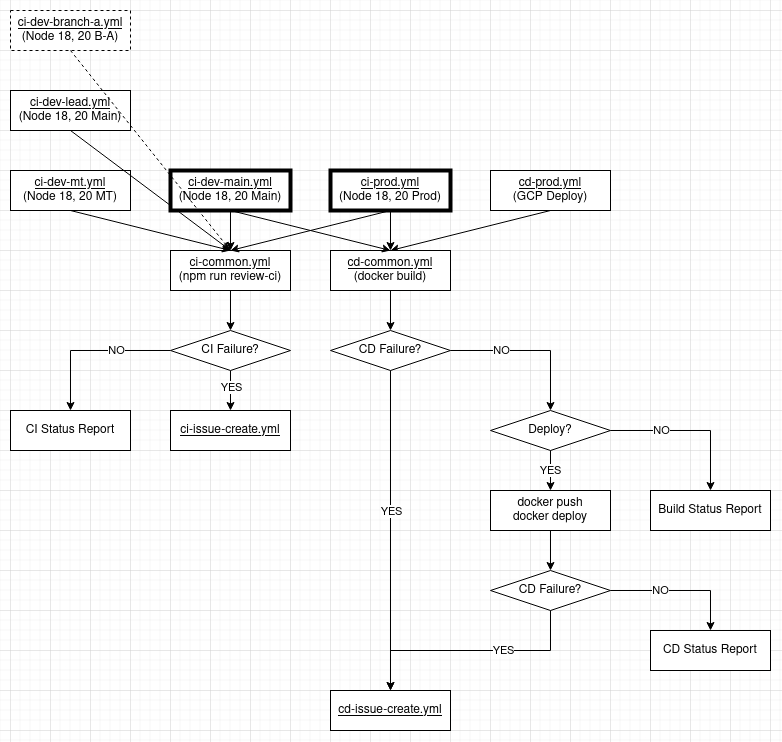

The diagram above was exported from draw.io. Its source (the exported page's mxGraphModel, read from the mxfile embedded in the PNG):
<mxGraphModel dx="846" dy="734" grid="1" gridSize="10" guides="1" tooltips="1" connect="1" arrows="1" fold="1" page="1" pageScale="1" pageWidth="850" pageHeight="1100" math="0" shadow="0">
  <root>
    <mxCell id="0" />
    <mxCell id="1" parent="0" />
    <mxCell id="-jWsumoPdzjG4tQZrH7C-1" value="&lt;div&gt;&lt;u&gt;ci-dev-mt.yml&lt;/u&gt;&lt;/div&gt;(Node 18, 20 MT)" style="rounded=0;whiteSpace=wrap;html=1;" vertex="1" parent="1">
      <mxGeometry x="80" y="320" width="120" height="40" as="geometry" />
    </mxCell>
    <mxCell id="-jWsumoPdzjG4tQZrH7C-2" value="&lt;div&gt;&lt;u&gt;ci-prod.yml&lt;/u&gt;&lt;/div&gt;&lt;div&gt;(Node 18, 20 Prod)&lt;br&gt;&lt;/div&gt;" style="rounded=0;whiteSpace=wrap;html=1;strokeWidth=4;" vertex="1" parent="1">
      <mxGeometry x="400" y="320" width="120" height="40" as="geometry" />
    </mxCell>
    <mxCell id="-jWsumoPdzjG4tQZrH7C-3" value="Deploy?" style="rhombus;whiteSpace=wrap;html=1;" vertex="1" parent="1">
      <mxGeometry x="560" y="560" width="120" height="40" as="geometry" />
    </mxCell>
    <mxCell id="-jWsumoPdzjG4tQZrH7C-5" value="&lt;div&gt;&lt;u&gt;ci-common.yml&lt;/u&gt;&lt;/div&gt;&lt;div&gt;(npm run review-ci)&lt;br&gt;&lt;/div&gt;" style="rounded=0;whiteSpace=wrap;html=1;" vertex="1" parent="1">
      <mxGeometry x="240" y="400" width="120" height="40" as="geometry" />
    </mxCell>
    <mxCell id="-jWsumoPdzjG4tQZrH7C-6" value="" style="endArrow=classic;html=1;rounded=0;exitX=0.5;exitY=1;exitDx=0;exitDy=0;entryX=0.5;entryY=0;entryDx=0;entryDy=0;" edge="1" parent="1" source="-jWsumoPdzjG4tQZrH7C-24" target="-jWsumoPdzjG4tQZrH7C-5">
      <mxGeometry width="50" height="50" relative="1" as="geometry">
        <mxPoint x="140" y="360" as="sourcePoint" />
        <mxPoint x="450" y="500" as="targetPoint" />
      </mxGeometry>
    </mxCell>
    <mxCell id="-jWsumoPdzjG4tQZrH7C-7" value="" style="endArrow=classic;html=1;rounded=0;exitX=0.5;exitY=1;exitDx=0;exitDy=0;entryX=0.5;entryY=0;entryDx=0;entryDy=0;" edge="1" parent="1" source="-jWsumoPdzjG4tQZrH7C-1" target="-jWsumoPdzjG4tQZrH7C-5">
      <mxGeometry width="50" height="50" relative="1" as="geometry">
        <mxPoint x="140" y="390" as="sourcePoint" />
        <mxPoint x="230" y="480" as="targetPoint" />
      </mxGeometry>
    </mxCell>
    <mxCell id="-jWsumoPdzjG4tQZrH7C-8" value="&lt;div&gt;&lt;u&gt;cd-prod.yml&lt;/u&gt;&lt;/div&gt;&lt;div&gt;(GCP Deploy)&lt;br&gt;&lt;/div&gt;" style="rounded=0;whiteSpace=wrap;html=1;" vertex="1" parent="1">
      <mxGeometry x="560" y="320" width="120" height="40" as="geometry" />
    </mxCell>
    <mxCell id="-jWsumoPdzjG4tQZrH7C-9" value="" style="endArrow=classic;html=1;rounded=0;exitX=0.5;exitY=1;exitDx=0;exitDy=0;entryX=0.5;entryY=0;entryDx=0;entryDy=0;strokeWidth=1;" edge="1" parent="1" source="-jWsumoPdzjG4tQZrH7C-2" target="-jWsumoPdzjG4tQZrH7C-5">
      <mxGeometry width="50" height="50" relative="1" as="geometry">
        <mxPoint x="150" y="390" as="sourcePoint" />
        <mxPoint x="310" y="470" as="targetPoint" />
      </mxGeometry>
    </mxCell>
    <mxCell id="-jWsumoPdzjG4tQZrH7C-10" value="" style="endArrow=classic;html=1;rounded=0;entryX=0.5;entryY=0;entryDx=0;entryDy=0;exitX=0;exitY=0.5;exitDx=0;exitDy=0;" edge="1" parent="1" source="-jWsumoPdzjG4tQZrH7C-38" target="-jWsumoPdzjG4tQZrH7C-13">
      <mxGeometry width="50" height="50" relative="1" as="geometry">
        <mxPoint x="90" y="490" as="sourcePoint" />
        <mxPoint x="80" y="510" as="targetPoint" />
        <Array as="points">
          <mxPoint x="140" y="500" />
        </Array>
      </mxGeometry>
    </mxCell>
    <mxCell id="-jWsumoPdzjG4tQZrH7C-39" value="NO" style="edgeLabel;html=1;align=center;verticalAlign=middle;resizable=0;points=[];" vertex="1" connectable="0" parent="-jWsumoPdzjG4tQZrH7C-10">
      <mxGeometry x="-0.2057" relative="1" as="geometry">
        <mxPoint x="9" as="offset" />
      </mxGeometry>
    </mxCell>
    <mxCell id="-jWsumoPdzjG4tQZrH7C-11" value="" style="endArrow=classic;html=1;rounded=0;exitX=0.5;exitY=1;exitDx=0;exitDy=0;entryX=0.5;entryY=0;entryDx=0;entryDy=0;" edge="1" parent="1" source="-jWsumoPdzjG4tQZrH7C-2" target="-jWsumoPdzjG4tQZrH7C-18">
      <mxGeometry width="50" height="50" relative="1" as="geometry">
        <mxPoint x="540.5" y="380" as="sourcePoint" />
        <mxPoint x="540" y="380" as="targetPoint" />
      </mxGeometry>
    </mxCell>
    <mxCell id="-jWsumoPdzjG4tQZrH7C-12" value="" style="endArrow=classic;html=1;rounded=0;exitX=0.5;exitY=1;exitDx=0;exitDy=0;entryX=0.5;entryY=0;entryDx=0;entryDy=0;" edge="1" parent="1" source="-jWsumoPdzjG4tQZrH7C-8" target="-jWsumoPdzjG4tQZrH7C-18">
      <mxGeometry width="50" height="50" relative="1" as="geometry">
        <mxPoint x="310" y="450" as="sourcePoint" />
        <mxPoint x="600" y="400" as="targetPoint" />
      </mxGeometry>
    </mxCell>
    <mxCell id="-jWsumoPdzjG4tQZrH7C-13" value="CI Status Report" style="rounded=0;whiteSpace=wrap;html=1;" vertex="1" parent="1">
      <mxGeometry x="80" y="560" width="120" height="40" as="geometry" />
    </mxCell>
    <mxCell id="-jWsumoPdzjG4tQZrH7C-14" value="CD Status Report" style="rounded=0;whiteSpace=wrap;html=1;" vertex="1" parent="1">
      <mxGeometry x="720" y="780" width="120" height="40" as="geometry" />
    </mxCell>
    <mxCell id="-jWsumoPdzjG4tQZrH7C-15" value="" style="endArrow=classic;html=1;rounded=0;exitX=0.5;exitY=1;exitDx=0;exitDy=0;entryX=0.5;entryY=0;entryDx=0;entryDy=0;" edge="1" parent="1" source="-jWsumoPdzjG4tQZrH7C-3" target="-jWsumoPdzjG4tQZrH7C-16">
      <mxGeometry width="50" height="50" relative="1" as="geometry">
        <mxPoint x="630" y="450" as="sourcePoint" />
        <mxPoint x="620" y="640" as="targetPoint" />
      </mxGeometry>
    </mxCell>
    <mxCell id="-jWsumoPdzjG4tQZrH7C-22" value="YES" style="edgeLabel;html=1;align=center;verticalAlign=middle;resizable=0;points=[];" vertex="1" connectable="0" parent="-jWsumoPdzjG4tQZrH7C-15">
      <mxGeometry x="-0.2" relative="1" as="geometry">
        <mxPoint y="4" as="offset" />
      </mxGeometry>
    </mxCell>
    <mxCell id="-jWsumoPdzjG4tQZrH7C-16" value="&lt;div&gt;docker push&lt;/div&gt;&lt;div&gt;docker deploy&lt;br&gt;&lt;/div&gt;" style="rounded=0;whiteSpace=wrap;html=1;" vertex="1" parent="1">
      <mxGeometry x="560" y="640" width="120" height="40" as="geometry" />
    </mxCell>
    <mxCell id="-jWsumoPdzjG4tQZrH7C-17" value="Build Status Report" style="rounded=0;whiteSpace=wrap;html=1;" vertex="1" parent="1">
      <mxGeometry x="720" y="640" width="120" height="40" as="geometry" />
    </mxCell>
    <mxCell id="-jWsumoPdzjG4tQZrH7C-18" value="&lt;div&gt;&lt;u&gt;cd-common.yml&lt;/u&gt;&lt;/div&gt;(docker build)" style="rounded=0;whiteSpace=wrap;html=1;" vertex="1" parent="1">
      <mxGeometry x="400" y="400" width="120" height="40" as="geometry" />
    </mxCell>
    <mxCell id="-jWsumoPdzjG4tQZrH7C-20" value="" style="endArrow=classic;html=1;rounded=0;exitX=1;exitY=0.5;exitDx=0;exitDy=0;entryX=0.5;entryY=0;entryDx=0;entryDy=0;" edge="1" parent="1" source="-jWsumoPdzjG4tQZrH7C-3" target="-jWsumoPdzjG4tQZrH7C-17">
      <mxGeometry width="50" height="50" relative="1" as="geometry">
        <mxPoint x="630" y="530" as="sourcePoint" />
        <mxPoint x="800" y="630" as="targetPoint" />
        <Array as="points">
          <mxPoint x="730" y="580" />
          <mxPoint x="780" y="580" />
        </Array>
      </mxGeometry>
    </mxCell>
    <mxCell id="-jWsumoPdzjG4tQZrH7C-21" value="NO" style="edgeLabel;html=1;align=center;verticalAlign=middle;resizable=0;points=[];" vertex="1" connectable="0" parent="-jWsumoPdzjG4tQZrH7C-20">
      <mxGeometry x="-0.1147" y="-1" relative="1" as="geometry">
        <mxPoint x="-20" y="-1" as="offset" />
      </mxGeometry>
    </mxCell>
    <mxCell id="-jWsumoPdzjG4tQZrH7C-23" value="" style="endArrow=classic;html=1;rounded=0;exitX=0.5;exitY=1;exitDx=0;exitDy=0;entryX=0.5;entryY=0;entryDx=0;entryDy=0;" edge="1" parent="1" source="-jWsumoPdzjG4tQZrH7C-16" target="-jWsumoPdzjG4tQZrH7C-44">
      <mxGeometry width="50" height="50" relative="1" as="geometry">
        <mxPoint x="470" y="610" as="sourcePoint" />
        <mxPoint x="620" y="720" as="targetPoint" />
      </mxGeometry>
    </mxCell>
    <mxCell id="-jWsumoPdzjG4tQZrH7C-24" value="&lt;div&gt;&lt;u&gt;ci-dev-lead.yml&lt;/u&gt;&lt;/div&gt;&lt;div&gt;(Node 18, 20 Main)&lt;br&gt;&lt;/div&gt;" style="rounded=0;whiteSpace=wrap;html=1;" vertex="1" parent="1">
      <mxGeometry x="80" y="240" width="120" height="40" as="geometry" />
    </mxCell>
    <mxCell id="-jWsumoPdzjG4tQZrH7C-25" value="&lt;div&gt;&lt;u&gt;ci-dev-main.yml&lt;/u&gt;&lt;/div&gt;&lt;div&gt;(Node 18, 20 Main)&lt;br&gt;&lt;/div&gt;" style="rounded=0;whiteSpace=wrap;html=1;strokeColor=default;perimeterSpacing=0;glass=0;strokeWidth=4;" vertex="1" parent="1">
      <mxGeometry x="240" y="320" width="120" height="40" as="geometry" />
    </mxCell>
    <mxCell id="-jWsumoPdzjG4tQZrH7C-26" value="" style="endArrow=classic;html=1;rounded=0;exitX=0.5;exitY=1;exitDx=0;exitDy=0;entryX=0.5;entryY=0;entryDx=0;entryDy=0;strokeWidth=1;" edge="1" parent="1" source="-jWsumoPdzjG4tQZrH7C-25" target="-jWsumoPdzjG4tQZrH7C-18">
      <mxGeometry width="50" height="50" relative="1" as="geometry">
        <mxPoint x="230" y="370" as="sourcePoint" />
        <mxPoint x="310" y="410" as="targetPoint" />
      </mxGeometry>
    </mxCell>
    <mxCell id="-jWsumoPdzjG4tQZrH7C-27" value="" style="endArrow=classic;html=1;rounded=0;exitX=0.5;exitY=1;exitDx=0;exitDy=0;entryX=0.5;entryY=0;entryDx=0;entryDy=0;" edge="1" parent="1" source="-jWsumoPdzjG4tQZrH7C-25" target="-jWsumoPdzjG4tQZrH7C-5">
      <mxGeometry width="50" height="50" relative="1" as="geometry">
        <mxPoint x="240" y="380" as="sourcePoint" />
        <mxPoint x="320" y="420" as="targetPoint" />
      </mxGeometry>
    </mxCell>
    <mxCell id="-jWsumoPdzjG4tQZrH7C-28" value="CD Failure?" style="rhombus;whiteSpace=wrap;html=1;" vertex="1" parent="1">
      <mxGeometry x="400" y="480" width="120" height="40" as="geometry" />
    </mxCell>
    <mxCell id="-jWsumoPdzjG4tQZrH7C-29" value="" style="endArrow=classic;html=1;rounded=0;exitX=1;exitY=0.5;exitDx=0;exitDy=0;entryX=0.5;entryY=0;entryDx=0;entryDy=0;" edge="1" parent="1" source="-jWsumoPdzjG4tQZrH7C-28" target="-jWsumoPdzjG4tQZrH7C-3">
      <mxGeometry width="50" height="50" relative="1" as="geometry">
        <mxPoint x="470" y="370" as="sourcePoint" />
        <mxPoint x="620" y="490" as="targetPoint" />
        <Array as="points">
          <mxPoint x="620" y="500" />
        </Array>
      </mxGeometry>
    </mxCell>
    <mxCell id="-jWsumoPdzjG4tQZrH7C-30" value="NO" style="edgeLabel;html=1;align=center;verticalAlign=middle;resizable=0;points=[];" vertex="1" connectable="0" parent="-jWsumoPdzjG4tQZrH7C-29">
      <mxGeometry x="-0.2" relative="1" as="geometry">
        <mxPoint x="-14" as="offset" />
      </mxGeometry>
    </mxCell>
    <mxCell id="-jWsumoPdzjG4tQZrH7C-31" value="&lt;div&gt;&lt;u&gt;cd-issue-create.yml&lt;/u&gt;&lt;/div&gt;" style="rounded=0;whiteSpace=wrap;html=1;" vertex="1" parent="1">
      <mxGeometry x="400" y="840" width="120" height="40" as="geometry" />
    </mxCell>
    <mxCell id="-jWsumoPdzjG4tQZrH7C-33" value="" style="endArrow=classic;html=1;rounded=0;exitX=0.5;exitY=1;exitDx=0;exitDy=0;entryX=0.5;entryY=0;entryDx=0;entryDy=0;" edge="1" parent="1" source="-jWsumoPdzjG4tQZrH7C-38" target="-jWsumoPdzjG4tQZrH7C-41">
      <mxGeometry width="50" height="50" relative="1" as="geometry">
        <mxPoint x="200" y="660" as="sourcePoint" />
        <mxPoint x="300" y="560" as="targetPoint" />
      </mxGeometry>
    </mxCell>
    <mxCell id="-jWsumoPdzjG4tQZrH7C-34" value="&lt;div&gt;YES&lt;/div&gt;" style="edgeLabel;html=1;align=center;verticalAlign=middle;resizable=0;points=[];" vertex="1" connectable="0" parent="-jWsumoPdzjG4tQZrH7C-33">
      <mxGeometry x="-0.1147" y="-1" relative="1" as="geometry">
        <mxPoint x="2" y="-1" as="offset" />
      </mxGeometry>
    </mxCell>
    <mxCell id="-jWsumoPdzjG4tQZrH7C-35" value="" style="endArrow=classic;html=1;rounded=0;exitX=0.5;exitY=1;exitDx=0;exitDy=0;entryX=0.5;entryY=0;entryDx=0;entryDy=0;" edge="1" parent="1" source="-jWsumoPdzjG4tQZrH7C-18" target="-jWsumoPdzjG4tQZrH7C-28">
      <mxGeometry width="50" height="50" relative="1" as="geometry">
        <mxPoint x="470" y="530" as="sourcePoint" />
        <mxPoint x="470" y="570" as="targetPoint" />
      </mxGeometry>
    </mxCell>
    <mxCell id="-jWsumoPdzjG4tQZrH7C-38" value="CI Failure?" style="rhombus;whiteSpace=wrap;html=1;" vertex="1" parent="1">
      <mxGeometry x="240" y="480" width="120" height="40" as="geometry" />
    </mxCell>
    <mxCell id="-jWsumoPdzjG4tQZrH7C-40" value="" style="endArrow=classic;html=1;rounded=0;exitX=0.5;exitY=1;exitDx=0;exitDy=0;entryX=0.5;entryY=0;entryDx=0;entryDy=0;" edge="1" parent="1" source="-jWsumoPdzjG4tQZrH7C-5" target="-jWsumoPdzjG4tQZrH7C-38">
      <mxGeometry width="50" height="50" relative="1" as="geometry">
        <mxPoint x="470" y="450" as="sourcePoint" />
        <mxPoint x="470" y="490" as="targetPoint" />
      </mxGeometry>
    </mxCell>
    <mxCell id="-jWsumoPdzjG4tQZrH7C-41" value="&lt;u&gt;ci-issue-create.yml&lt;/u&gt;" style="rounded=0;whiteSpace=wrap;html=1;" vertex="1" parent="1">
      <mxGeometry x="240" y="560" width="120" height="40" as="geometry" />
    </mxCell>
    <mxCell id="-jWsumoPdzjG4tQZrH7C-42" value="" style="endArrow=classic;html=1;rounded=0;exitX=0.5;exitY=1;exitDx=0;exitDy=0;entryX=0.5;entryY=0;entryDx=0;entryDy=0;" edge="1" parent="1" source="-jWsumoPdzjG4tQZrH7C-28" target="-jWsumoPdzjG4tQZrH7C-31">
      <mxGeometry width="50" height="50" relative="1" as="geometry">
        <mxPoint x="310" y="530" as="sourcePoint" />
        <mxPoint x="310" y="570" as="targetPoint" />
      </mxGeometry>
    </mxCell>
    <mxCell id="-jWsumoPdzjG4tQZrH7C-43" value="&lt;div&gt;YES&lt;/div&gt;" style="edgeLabel;html=1;align=center;verticalAlign=middle;resizable=0;points=[];" vertex="1" connectable="0" parent="-jWsumoPdzjG4tQZrH7C-42">
      <mxGeometry x="-0.1147" y="-1" relative="1" as="geometry">
        <mxPoint x="2" y="-1" as="offset" />
      </mxGeometry>
    </mxCell>
    <mxCell id="-jWsumoPdzjG4tQZrH7C-44" value="CD Failure?" style="rhombus;whiteSpace=wrap;html=1;" vertex="1" parent="1">
      <mxGeometry x="560" y="720" width="120" height="40" as="geometry" />
    </mxCell>
    <mxCell id="-jWsumoPdzjG4tQZrH7C-46" value="" style="endArrow=classic;html=1;rounded=0;exitX=1;exitY=0.5;exitDx=0;exitDy=0;entryX=0.5;entryY=0;entryDx=0;entryDy=0;" edge="1" parent="1" source="-jWsumoPdzjG4tQZrH7C-44" target="-jWsumoPdzjG4tQZrH7C-14">
      <mxGeometry width="50" height="50" relative="1" as="geometry">
        <mxPoint x="460" y="630" as="sourcePoint" />
        <mxPoint x="780" y="780" as="targetPoint" />
        <Array as="points">
          <mxPoint x="780" y="740" />
        </Array>
      </mxGeometry>
    </mxCell>
    <mxCell id="-jWsumoPdzjG4tQZrH7C-47" value="NO" style="edgeLabel;html=1;align=center;verticalAlign=middle;resizable=0;points=[];" vertex="1" connectable="0" parent="-jWsumoPdzjG4tQZrH7C-46">
      <mxGeometry x="-0.1147" y="-1" relative="1" as="geometry">
        <mxPoint x="-12" y="-1" as="offset" />
      </mxGeometry>
    </mxCell>
    <mxCell id="-jWsumoPdzjG4tQZrH7C-49" value="" style="endArrow=classic;html=1;rounded=0;exitX=0.5;exitY=1;exitDx=0;exitDy=0;entryX=0.5;entryY=0;entryDx=0;entryDy=0;" edge="1" parent="1" source="-jWsumoPdzjG4tQZrH7C-44" target="-jWsumoPdzjG4tQZrH7C-31">
      <mxGeometry width="50" height="50" relative="1" as="geometry">
        <mxPoint x="619.9999999999998" y="770" as="sourcePoint" />
        <mxPoint x="460" y="830" as="targetPoint" />
        <Array as="points">
          <mxPoint x="620" y="800" />
          <mxPoint x="460" y="800" />
        </Array>
      </mxGeometry>
    </mxCell>
    <mxCell id="-jWsumoPdzjG4tQZrH7C-50" value="YES" style="edgeLabel;html=1;align=center;verticalAlign=middle;resizable=0;points=[];" vertex="1" connectable="0" parent="-jWsumoPdzjG4tQZrH7C-49">
      <mxGeometry x="-0.2" relative="1" as="geometry">
        <mxPoint x="8" as="offset" />
      </mxGeometry>
    </mxCell>
    <mxCell id="-jWsumoPdzjG4tQZrH7C-51" value="&lt;div&gt;&lt;u&gt;ci-dev-branch-a.yml&lt;/u&gt;&lt;/div&gt;&lt;div&gt;(Node 18, 20 B-A)&lt;br&gt;&lt;/div&gt;" style="rounded=0;whiteSpace=wrap;html=1;dashed=1;" vertex="1" parent="1">
      <mxGeometry x="80" y="160" width="120" height="40" as="geometry" />
    </mxCell>
    <mxCell id="-jWsumoPdzjG4tQZrH7C-52" value="" style="endArrow=block;html=1;rounded=0;exitX=0.5;exitY=1;exitDx=0;exitDy=0;entryX=0.5;entryY=0;entryDx=0;entryDy=0;dashed=1;endFill=0;" edge="1" parent="1" source="-jWsumoPdzjG4tQZrH7C-51" target="-jWsumoPdzjG4tQZrH7C-5">
      <mxGeometry width="50" height="50" relative="1" as="geometry">
        <mxPoint x="150" y="290" as="sourcePoint" />
        <mxPoint x="310" y="410" as="targetPoint" />
      </mxGeometry>
    </mxCell>
  </root>
</mxGraphModel>